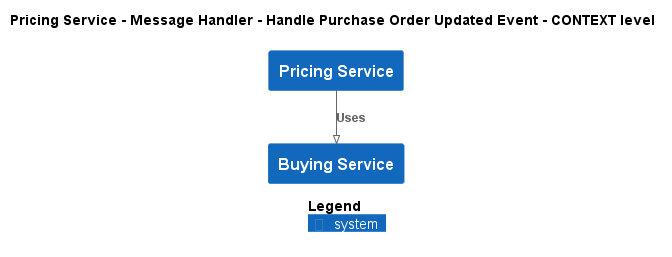

The diagram above was rendered by PlantUML. Its source (embedded in the PNG):
@startuml
!pragma layout smetana
!include ..\..\..\..\..\..\.c4s\C4_Context.puml

AddElementTag("state:new", $bgColor=green, $fontColor=#ffffff, $borderColor=green, $shadowing="False")
AddElementTag("state:changed", $bgColor=orange, $fontColor=#ffffff, $borderColor=orange, $shadowing="False")
AddElementTag("state:removed", $bgColor=red, $fontColor=#ffffff, $borderColor=red, $shadowing="False")

AddRelTag("state:new", $textColor=green, $lineColor=green)
AddRelTag("state:changed", $textColor=orange, $lineColor=orange)
AddRelTag("state:removed", $textColor=red, $lineColor=red)

SHOW_PERSON_PORTRAIT()
LAYOUT_TOP_DOWN()

skinparam linetype polyline

title Pricing Service - Message Handler - Handle Purchase Order Updated Event - CONTEXT level

System(ECommercePlatform.SoftwareSystems.PricingService, "Pricing Service", "")
System(ECommercePlatform.SoftwareSystems.BuyingService, "Buying Service", "")

Rel(ECommercePlatform.SoftwareSystems.PricingService, ECommercePlatform.SoftwareSystems.BuyingService, "Uses")


SHOW_LEGEND()
@enduml